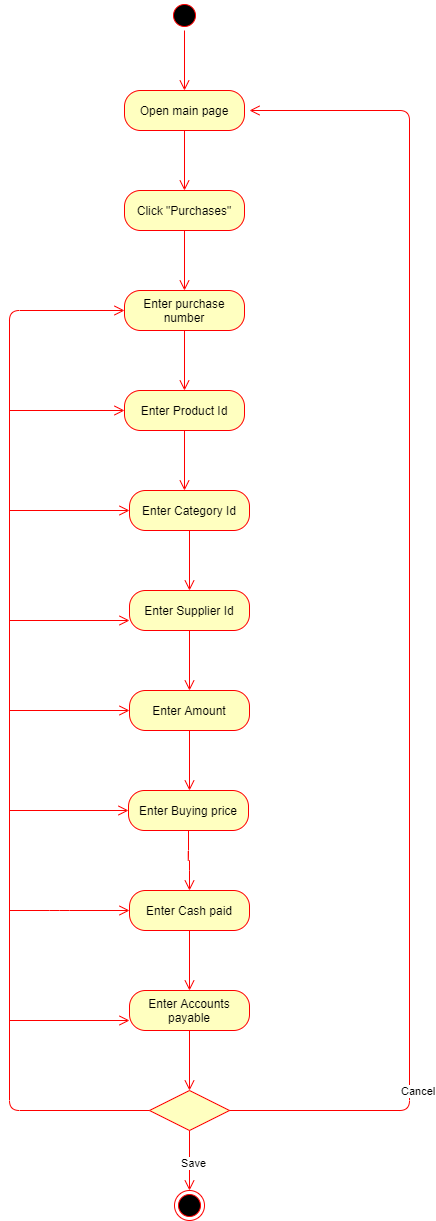

The diagram above was exported from draw.io. Its source (the exported page's mxGraphModel, read from the mxfile embedded in the PNG):
<mxGraphModel dx="1038" dy="499" grid="1" gridSize="10" guides="1" tooltips="1" connect="1" arrows="1" fold="1" page="1" pageScale="1" pageWidth="850" pageHeight="1100" math="0" shadow="0">
  <root>
    <mxCell id="0" />
    <mxCell id="1" parent="0" />
    <mxCell id="IUbPObavFfa9Y6PG4kqK-1" value="" style="ellipse;html=1;shape=startState;fillColor=#000000;strokeColor=#ff0000;" vertex="1" parent="1">
      <mxGeometry x="320" y="10" width="30" height="30" as="geometry" />
    </mxCell>
    <mxCell id="IUbPObavFfa9Y6PG4kqK-2" value="" style="edgeStyle=orthogonalEdgeStyle;html=1;verticalAlign=bottom;endArrow=open;endSize=8;strokeColor=#ff0000;" edge="1" source="IUbPObavFfa9Y6PG4kqK-1" parent="1">
      <mxGeometry relative="1" as="geometry">
        <mxPoint x="335" y="100" as="targetPoint" />
      </mxGeometry>
    </mxCell>
    <mxCell id="IUbPObavFfa9Y6PG4kqK-3" value="Open main page" style="rounded=1;whiteSpace=wrap;html=1;arcSize=40;fontColor=#000000;fillColor=#ffffc0;strokeColor=#ff0000;" vertex="1" parent="1">
      <mxGeometry x="275" y="100" width="120" height="40" as="geometry" />
    </mxCell>
    <mxCell id="IUbPObavFfa9Y6PG4kqK-4" value="" style="edgeStyle=orthogonalEdgeStyle;html=1;verticalAlign=bottom;endArrow=open;endSize=8;strokeColor=#ff0000;" edge="1" source="IUbPObavFfa9Y6PG4kqK-3" parent="1">
      <mxGeometry relative="1" as="geometry">
        <mxPoint x="335" y="200" as="targetPoint" />
      </mxGeometry>
    </mxCell>
    <mxCell id="IUbPObavFfa9Y6PG4kqK-5" value="Click &quot;Purchases&quot;" style="rounded=1;whiteSpace=wrap;html=1;arcSize=40;fontColor=#000000;fillColor=#ffffc0;strokeColor=#ff0000;" vertex="1" parent="1">
      <mxGeometry x="275" y="200" width="120" height="40" as="geometry" />
    </mxCell>
    <mxCell id="IUbPObavFfa9Y6PG4kqK-6" value="" style="edgeStyle=orthogonalEdgeStyle;html=1;verticalAlign=bottom;endArrow=open;endSize=8;strokeColor=#ff0000;" edge="1" source="IUbPObavFfa9Y6PG4kqK-5" parent="1">
      <mxGeometry relative="1" as="geometry">
        <mxPoint x="335" y="300" as="targetPoint" />
      </mxGeometry>
    </mxCell>
    <mxCell id="IUbPObavFfa9Y6PG4kqK-7" value="Enter purchase number" style="rounded=1;whiteSpace=wrap;html=1;arcSize=40;fontColor=#000000;fillColor=#ffffc0;strokeColor=#ff0000;" vertex="1" parent="1">
      <mxGeometry x="275" y="300" width="120" height="40" as="geometry" />
    </mxCell>
    <mxCell id="IUbPObavFfa9Y6PG4kqK-8" value="" style="edgeStyle=orthogonalEdgeStyle;html=1;verticalAlign=bottom;endArrow=open;endSize=8;strokeColor=#ff0000;" edge="1" source="IUbPObavFfa9Y6PG4kqK-7" parent="1">
      <mxGeometry relative="1" as="geometry">
        <mxPoint x="335" y="400" as="targetPoint" />
      </mxGeometry>
    </mxCell>
    <mxCell id="IUbPObavFfa9Y6PG4kqK-9" value="Enter Product Id" style="rounded=1;whiteSpace=wrap;html=1;arcSize=40;fontColor=#000000;fillColor=#ffffc0;strokeColor=#ff0000;" vertex="1" parent="1">
      <mxGeometry x="275" y="400" width="120" height="40" as="geometry" />
    </mxCell>
    <mxCell id="IUbPObavFfa9Y6PG4kqK-10" value="" style="edgeStyle=orthogonalEdgeStyle;html=1;verticalAlign=bottom;endArrow=open;endSize=8;strokeColor=#ff0000;" edge="1" source="IUbPObavFfa9Y6PG4kqK-9" parent="1">
      <mxGeometry relative="1" as="geometry">
        <mxPoint x="335" y="500" as="targetPoint" />
      </mxGeometry>
    </mxCell>
    <mxCell id="IUbPObavFfa9Y6PG4kqK-11" value="Enter Category Id" style="rounded=1;whiteSpace=wrap;html=1;arcSize=40;fontColor=#000000;fillColor=#ffffc0;strokeColor=#ff0000;" vertex="1" parent="1">
      <mxGeometry x="280" y="500" width="120" height="40" as="geometry" />
    </mxCell>
    <mxCell id="IUbPObavFfa9Y6PG4kqK-12" value="" style="edgeStyle=orthogonalEdgeStyle;html=1;verticalAlign=bottom;endArrow=open;endSize=8;strokeColor=#ff0000;" edge="1" source="IUbPObavFfa9Y6PG4kqK-11" parent="1">
      <mxGeometry relative="1" as="geometry">
        <mxPoint x="340" y="600" as="targetPoint" />
      </mxGeometry>
    </mxCell>
    <mxCell id="IUbPObavFfa9Y6PG4kqK-13" value="Enter Supplier Id" style="rounded=1;whiteSpace=wrap;html=1;arcSize=40;fontColor=#000000;fillColor=#ffffc0;strokeColor=#ff0000;" vertex="1" parent="1">
      <mxGeometry x="280" y="600" width="120" height="40" as="geometry" />
    </mxCell>
    <mxCell id="IUbPObavFfa9Y6PG4kqK-14" value="" style="edgeStyle=orthogonalEdgeStyle;html=1;verticalAlign=bottom;endArrow=open;endSize=8;strokeColor=#ff0000;" edge="1" source="IUbPObavFfa9Y6PG4kqK-13" parent="1">
      <mxGeometry relative="1" as="geometry">
        <mxPoint x="340" y="700" as="targetPoint" />
      </mxGeometry>
    </mxCell>
    <mxCell id="IUbPObavFfa9Y6PG4kqK-15" value="Enter Amount" style="rounded=1;whiteSpace=wrap;html=1;arcSize=40;fontColor=#000000;fillColor=#ffffc0;strokeColor=#ff0000;" vertex="1" parent="1">
      <mxGeometry x="280" y="700" width="120" height="40" as="geometry" />
    </mxCell>
    <mxCell id="IUbPObavFfa9Y6PG4kqK-16" value="" style="edgeStyle=orthogonalEdgeStyle;html=1;verticalAlign=bottom;endArrow=open;endSize=8;strokeColor=#ff0000;" edge="1" source="IUbPObavFfa9Y6PG4kqK-15" parent="1">
      <mxGeometry relative="1" as="geometry">
        <mxPoint x="340" y="800" as="targetPoint" />
      </mxGeometry>
    </mxCell>
    <mxCell id="IUbPObavFfa9Y6PG4kqK-17" value="Enter Buying price" style="rounded=1;whiteSpace=wrap;html=1;arcSize=40;fontColor=#000000;fillColor=#ffffc0;strokeColor=#ff0000;" vertex="1" parent="1">
      <mxGeometry x="279" y="800" width="120" height="40" as="geometry" />
    </mxCell>
    <mxCell id="IUbPObavFfa9Y6PG4kqK-18" value="" style="edgeStyle=orthogonalEdgeStyle;html=1;verticalAlign=bottom;endArrow=open;endSize=8;strokeColor=#ff0000;" edge="1" source="IUbPObavFfa9Y6PG4kqK-17" parent="1">
      <mxGeometry relative="1" as="geometry">
        <mxPoint x="340" y="900" as="targetPoint" />
      </mxGeometry>
    </mxCell>
    <mxCell id="IUbPObavFfa9Y6PG4kqK-19" value="Enter Cash paid" style="rounded=1;whiteSpace=wrap;html=1;arcSize=40;fontColor=#000000;fillColor=#ffffc0;strokeColor=#ff0000;" vertex="1" parent="1">
      <mxGeometry x="280" y="900" width="120" height="40" as="geometry" />
    </mxCell>
    <mxCell id="IUbPObavFfa9Y6PG4kqK-20" value="" style="edgeStyle=orthogonalEdgeStyle;html=1;verticalAlign=bottom;endArrow=open;endSize=8;strokeColor=#ff0000;" edge="1" source="IUbPObavFfa9Y6PG4kqK-19" parent="1">
      <mxGeometry relative="1" as="geometry">
        <mxPoint x="340" y="1000" as="targetPoint" />
      </mxGeometry>
    </mxCell>
    <mxCell id="IUbPObavFfa9Y6PG4kqK-21" value="Enter Accounts payable" style="rounded=1;whiteSpace=wrap;html=1;arcSize=40;fontColor=#000000;fillColor=#ffffc0;strokeColor=#ff0000;" vertex="1" parent="1">
      <mxGeometry x="280" y="1000" width="120" height="40" as="geometry" />
    </mxCell>
    <mxCell id="IUbPObavFfa9Y6PG4kqK-22" value="" style="edgeStyle=orthogonalEdgeStyle;html=1;verticalAlign=bottom;endArrow=open;endSize=8;strokeColor=#ff0000;" edge="1" source="IUbPObavFfa9Y6PG4kqK-21" parent="1">
      <mxGeometry relative="1" as="geometry">
        <mxPoint x="340" y="1100" as="targetPoint" />
      </mxGeometry>
    </mxCell>
    <mxCell id="IUbPObavFfa9Y6PG4kqK-23" value="" style="rhombus;whiteSpace=wrap;html=1;fillColor=#ffffc0;strokeColor=#ff0000;" vertex="1" parent="1">
      <mxGeometry x="300" y="1100" width="80" height="40" as="geometry" />
    </mxCell>
    <mxCell id="IUbPObavFfa9Y6PG4kqK-24" value="Cancel" style="edgeStyle=orthogonalEdgeStyle;html=1;align=left;verticalAlign=bottom;endArrow=open;endSize=8;strokeColor=#ff0000;" edge="1" source="IUbPObavFfa9Y6PG4kqK-23" parent="1">
      <mxGeometry x="-0.7463" y="10" relative="1" as="geometry">
        <mxPoint x="400" y="120" as="targetPoint" />
        <Array as="points">
          <mxPoint x="560" y="1120" />
          <mxPoint x="560" y="120" />
        </Array>
        <mxPoint as="offset" />
      </mxGeometry>
    </mxCell>
    <mxCell id="IUbPObavFfa9Y6PG4kqK-25" value="Save" style="edgeStyle=orthogonalEdgeStyle;html=1;align=left;verticalAlign=top;endArrow=open;endSize=8;strokeColor=#ff0000;" edge="1" source="IUbPObavFfa9Y6PG4kqK-23" parent="1">
      <mxGeometry x="-0.3333" y="-10" relative="1" as="geometry">
        <mxPoint x="340" y="1200" as="targetPoint" />
        <mxPoint as="offset" />
      </mxGeometry>
    </mxCell>
    <mxCell id="IUbPObavFfa9Y6PG4kqK-27" value="" style="edgeStyle=orthogonalEdgeStyle;html=1;verticalAlign=bottom;endArrow=open;endSize=8;strokeColor=#ff0000;entryX=0;entryY=0.5;entryDx=0;entryDy=0;exitX=0;exitY=0.5;exitDx=0;exitDy=0;" edge="1" source="IUbPObavFfa9Y6PG4kqK-23" parent="1" target="IUbPObavFfa9Y6PG4kqK-7">
      <mxGeometry relative="1" as="geometry">
        <mxPoint x="270" y="330" as="targetPoint" />
        <mxPoint x="240" y="1120" as="sourcePoint" />
        <Array as="points">
          <mxPoint x="160" y="1120" />
          <mxPoint x="160" y="320" />
        </Array>
      </mxGeometry>
    </mxCell>
    <mxCell id="IUbPObavFfa9Y6PG4kqK-29" value="" style="edgeStyle=orthogonalEdgeStyle;html=1;verticalAlign=bottom;endArrow=open;endSize=8;strokeColor=#ff0000;entryX=0;entryY=0.75;entryDx=0;entryDy=0;" edge="1" parent="1" target="IUbPObavFfa9Y6PG4kqK-21">
      <mxGeometry relative="1" as="geometry">
        <mxPoint x="230" y="1090" as="targetPoint" />
        <mxPoint x="160" y="1030" as="sourcePoint" />
      </mxGeometry>
    </mxCell>
    <mxCell id="IUbPObavFfa9Y6PG4kqK-31" value="" style="edgeStyle=orthogonalEdgeStyle;html=1;verticalAlign=bottom;endArrow=open;endSize=8;strokeColor=#ff0000;entryX=0;entryY=0.5;entryDx=0;entryDy=0;" edge="1" parent="1" target="IUbPObavFfa9Y6PG4kqK-19">
      <mxGeometry relative="1" as="geometry">
        <mxPoint x="210" y="1010" as="targetPoint" />
        <mxPoint x="160" y="920" as="sourcePoint" />
        <Array as="points">
          <mxPoint x="210" y="920" />
        </Array>
      </mxGeometry>
    </mxCell>
    <mxCell id="IUbPObavFfa9Y6PG4kqK-33" value="" style="edgeStyle=orthogonalEdgeStyle;html=1;verticalAlign=bottom;endArrow=open;endSize=8;strokeColor=#ff0000;entryX=0;entryY=0.5;entryDx=0;entryDy=0;" edge="1" parent="1" target="IUbPObavFfa9Y6PG4kqK-17">
      <mxGeometry relative="1" as="geometry">
        <mxPoint x="230" y="880" as="targetPoint" />
        <mxPoint x="160" y="820" as="sourcePoint" />
      </mxGeometry>
    </mxCell>
    <mxCell id="IUbPObavFfa9Y6PG4kqK-35" value="" style="edgeStyle=orthogonalEdgeStyle;html=1;verticalAlign=bottom;endArrow=open;endSize=8;strokeColor=#ff0000;entryX=0;entryY=0.5;entryDx=0;entryDy=0;" edge="1" parent="1" target="IUbPObavFfa9Y6PG4kqK-15">
      <mxGeometry relative="1" as="geometry">
        <mxPoint x="210" y="770" as="targetPoint" />
        <mxPoint x="160" y="720" as="sourcePoint" />
      </mxGeometry>
    </mxCell>
    <mxCell id="IUbPObavFfa9Y6PG4kqK-37" value="" style="edgeStyle=orthogonalEdgeStyle;html=1;verticalAlign=bottom;endArrow=open;endSize=8;strokeColor=#ff0000;entryX=0;entryY=0.75;entryDx=0;entryDy=0;" edge="1" parent="1" target="IUbPObavFfa9Y6PG4kqK-13">
      <mxGeometry relative="1" as="geometry">
        <mxPoint x="240" y="700" as="targetPoint" />
        <mxPoint x="160" y="630" as="sourcePoint" />
      </mxGeometry>
    </mxCell>
    <mxCell id="IUbPObavFfa9Y6PG4kqK-39" value="" style="edgeStyle=orthogonalEdgeStyle;html=1;verticalAlign=bottom;endArrow=open;endSize=8;strokeColor=#ff0000;entryX=0;entryY=0.5;entryDx=0;entryDy=0;" edge="1" parent="1" target="IUbPObavFfa9Y6PG4kqK-11">
      <mxGeometry relative="1" as="geometry">
        <mxPoint x="240" y="580" as="targetPoint" />
        <mxPoint x="160" y="520" as="sourcePoint" />
      </mxGeometry>
    </mxCell>
    <mxCell id="IUbPObavFfa9Y6PG4kqK-41" value="" style="edgeStyle=orthogonalEdgeStyle;html=1;verticalAlign=bottom;endArrow=open;endSize=8;strokeColor=#ff0000;entryX=0;entryY=0.5;entryDx=0;entryDy=0;" edge="1" parent="1" target="IUbPObavFfa9Y6PG4kqK-9">
      <mxGeometry relative="1" as="geometry">
        <mxPoint x="240" y="470" as="targetPoint" />
        <mxPoint x="160" y="420" as="sourcePoint" />
      </mxGeometry>
    </mxCell>
    <mxCell id="IUbPObavFfa9Y6PG4kqK-42" value="" style="ellipse;html=1;shape=endState;fillColor=#000000;strokeColor=#ff0000;" vertex="1" parent="1">
      <mxGeometry x="325" y="1200" width="30" height="30" as="geometry" />
    </mxCell>
  </root>
</mxGraphModel>